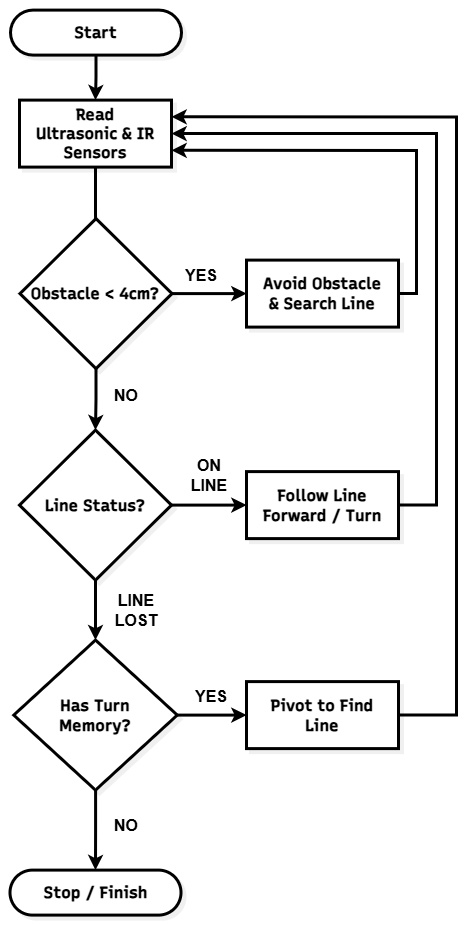

The diagram above was exported from draw.io. Its source (the exported page's mxGraphModel, read from the mxfile embedded in the PNG):
<mxGraphModel dx="1717" dy="993" grid="0" gridSize="10" guides="1" tooltips="1" connect="1" arrows="1" fold="1" page="0" pageScale="1" pageWidth="827" pageHeight="1169" math="0" shadow="0">
  <root>
    <mxCell id="0" />
    <mxCell id="1" parent="0" />
    <UserObject label="" mermaidData="{&#10;  &quot;data&quot;: &quot;flowchart TD\n    classDef default fill:#fff,stroke:#000,stroke-width:2px,color:#000\n\n    Start([Start]) --&gt; ReadSensors[Read Ultrasonic &amp; IR Sensors]\n    \n    ReadSensors --&gt; Obstacle{\&quot;Obstacle &lt; 4cm?\&quot;}\n    \n    %% Jika ada halangan\n    Obstacle -- Yes --&gt; Detour[Avoid Obstacle &amp; Search Line]\n    Detour --&gt; ReadSensors\n    \n    %% Jika tiada halangan, ikut garisan\n    Obstacle -- No --&gt; Line{\&quot;Line Status?\&quot;}\n    \n    Line -- On Line --&gt; Follow[Follow Line&lt;br&gt;Forward / Turn]\n    Follow --&gt; ReadSensors\n    \n    Line -- Line Lost --&gt; Mem{\&quot;Has Turn Memory?\&quot;}\n    \n    Mem -- Yes --&gt; Pivot[Pivot to Find Line]\n    Pivot --&gt; ReadSensors\n    \n    Mem -- No --&gt; Stop([Stop / Finish])&quot;,&#10;  &quot;config&quot;: null,&#10;  &quot;version&quot;: &quot;12&quot;&#10;}" id="XlsdMGwZ4MBpauxUbgD4-1">
      <mxCell connectable="0" parent="1" style="group;transparentBounds=1;editIcon=1;lockedGroup=0;groupPadding=10;fontStyle=1;fontSize=16;" vertex="1">
        <mxGeometry as="geometry" />
      </mxCell>
    </UserObject>
    <mxCell id="XlsdMGwZ4MBpauxUbgD4-24" edge="1" parent="XlsdMGwZ4MBpauxUbgD4-1" source="XlsdMGwZ4MBpauxUbgD4-2" style="edgeStyle=orthogonalEdgeStyle;rounded=0;orthogonalLoop=1;jettySize=auto;html=1;entryX=0.5;entryY=0;entryDx=0;entryDy=0;fontStyle=1;fontSize=16;strokeWidth=3;" target="XlsdMGwZ4MBpauxUbgD4-3">
      <mxGeometry relative="1" as="geometry" />
    </mxCell>
    <UserObject label="Start" mermaidId="n:Start" mermaidBaseStyle="html=1;rounded=1;whiteSpace=wrap;arcSize=50;strokeWidth=2;fillColor=default;strokeColor=default;fontColor=default;fontFamily=Recursive;fontSize=14;shadow=1;shadowColor=#000000;shadowOffsetX=4;shadowOffsetY=4;shadowBlur=0;shadowOpacity=6;" mermaidBaseValue="Start" id="XlsdMGwZ4MBpauxUbgD4-2">
      <mxCell parent="XlsdMGwZ4MBpauxUbgD4-1" style="html=1;rounded=1;whiteSpace=wrap;arcSize=50;strokeWidth=3;fillColor=default;strokeColor=default;fontColor=default;fontFamily=Recursive;fontSize=16;shadow=1;shadowColor=#000000;shadowOffsetX=4;shadowOffsetY=4;shadowBlur=0;shadowOpacity=6;fontSource=https%3A%2F%2Ffonts.googleapis.com%2Fcss%3Ffamily%3DRecursive;fontStyle=1" vertex="1">
        <mxGeometry height="45" width="171" x="234" y="30" as="geometry" />
      </mxCell>
    </UserObject>
    <mxCell id="XlsdMGwZ4MBpauxUbgD4-23" edge="1" parent="XlsdMGwZ4MBpauxUbgD4-1" source="XlsdMGwZ4MBpauxUbgD4-3" style="edgeStyle=orthogonalEdgeStyle;rounded=0;orthogonalLoop=1;jettySize=auto;html=1;fontStyle=1;fontSize=16;strokeWidth=3;">
      <mxGeometry relative="1" as="geometry">
        <mxPoint x="319.5000000000002" y="280" as="targetPoint" />
      </mxGeometry>
    </mxCell>
    <UserObject label="Read Ultrasonic &amp;amp; IR Sensors" mermaidId="n:ReadSensors" mermaidBaseStyle="html=1;whiteSpace=wrap;strokeWidth=2;fillColor=default;strokeColor=default;fontColor=default;fontFamily=Recursive;fontSize=14;shadow=1;shadowColor=#000000;shadowOffsetX=4;shadowOffsetY=4;shadowBlur=0;shadowOpacity=6;" mermaidBaseValue="Read Ultrasonic &amp; IR Sensors" id="XlsdMGwZ4MBpauxUbgD4-3">
      <mxCell parent="XlsdMGwZ4MBpauxUbgD4-1" style="html=1;whiteSpace=wrap;strokeWidth=3;fillColor=default;strokeColor=default;fontColor=default;fontFamily=Recursive;fontSize=16;shadow=1;shadowColor=#000000;shadowOffsetX=4;shadowOffsetY=4;shadowBlur=0;shadowOpacity=6;labelWidth=120;fontSource=https%3A%2F%2Ffonts.googleapis.com%2Fcss%3Ffamily%3DRecursive;fontStyle=1" vertex="1">
        <mxGeometry height="67" width="152" x="243" y="120" as="geometry" />
      </mxCell>
    </UserObject>
    <mxCell id="XlsdMGwZ4MBpauxUbgD4-25" edge="1" parent="XlsdMGwZ4MBpauxUbgD4-1" source="XlsdMGwZ4MBpauxUbgD4-4" style="edgeStyle=orthogonalEdgeStyle;rounded=0;orthogonalLoop=1;jettySize=auto;html=1;entryX=0.5;entryY=0;entryDx=0;entryDy=0;fontStyle=1;fontSize=16;strokeWidth=3;" target="XlsdMGwZ4MBpauxUbgD4-6">
      <mxGeometry relative="1" as="geometry" />
    </mxCell>
    <mxCell id="XlsdMGwZ4MBpauxUbgD4-28" edge="1" parent="XlsdMGwZ4MBpauxUbgD4-1" source="XlsdMGwZ4MBpauxUbgD4-4" style="edgeStyle=orthogonalEdgeStyle;rounded=0;orthogonalLoop=1;jettySize=auto;html=1;fontStyle=1;fontSize=16;strokeWidth=3;">
      <mxGeometry relative="1" as="geometry">
        <mxPoint x="470.0000000000002" y="313.5" as="targetPoint" />
      </mxGeometry>
    </mxCell>
    <UserObject label="Obstacle &amp;lt; 4cm?" mermaidId="n:Obstacle" mermaidBaseStyle="rhombus;html=1;strokeWidth=2;whiteSpace=wrap;fillColor=default;strokeColor=default;fontColor=default;fontFamily=Recursive;fontSize=14;shadow=1;shadowColor=#000000;shadowOffsetX=4;shadowOffsetY=4;shadowBlur=0;shadowOpacity=6;" mermaidBaseValue="Obstacle &lt; 4cm?" id="XlsdMGwZ4MBpauxUbgD4-4">
      <mxCell parent="XlsdMGwZ4MBpauxUbgD4-1" style="rhombus;html=1;strokeWidth=3;whiteSpace=wrap;fillColor=default;strokeColor=default;fontColor=default;fontFamily=Recursive;fontSize=16;shadow=1;shadowColor=#000000;shadowOffsetX=4;shadowOffsetY=4;shadowBlur=0;shadowOpacity=6;fontSource=https%3A%2F%2Ffonts.googleapis.com%2Fcss%3Ffamily%3DRecursive;fontStyle=1" vertex="1">
        <mxGeometry height="150" width="152" x="243.5" y="238.5" as="geometry" />
      </mxCell>
    </UserObject>
    <mxCell id="XlsdMGwZ4MBpauxUbgD4-36" edge="1" parent="XlsdMGwZ4MBpauxUbgD4-1" source="XlsdMGwZ4MBpauxUbgD4-5" style="edgeStyle=orthogonalEdgeStyle;rounded=0;orthogonalLoop=1;jettySize=auto;html=1;entryX=1;entryY=0.75;entryDx=0;entryDy=0;fontStyle=1;fontSize=16;strokeWidth=3;" target="XlsdMGwZ4MBpauxUbgD4-3">
      <mxGeometry relative="1" x="0.0487" as="geometry">
        <Array as="points">
          <mxPoint x="640" y="313.5" />
          <mxPoint x="640" y="170.3" />
        </Array>
      </mxGeometry>
    </mxCell>
    <UserObject label="Avoid Obstacle &amp;amp; Search Line" mermaidId="n:Detour" mermaidBaseStyle="html=1;whiteSpace=wrap;strokeWidth=2;fillColor=default;strokeColor=default;fontColor=default;fontFamily=Recursive;fontSize=14;shadow=1;shadowColor=#000000;shadowOffsetX=4;shadowOffsetY=4;shadowBlur=0;shadowOpacity=6;" mermaidBaseValue="Avoid Obstacle &amp; Search Line" id="XlsdMGwZ4MBpauxUbgD4-5">
      <mxCell parent="XlsdMGwZ4MBpauxUbgD4-1" style="html=1;whiteSpace=wrap;strokeWidth=3;fillColor=default;strokeColor=default;fontColor=default;fontFamily=Recursive;fontSize=16;shadow=1;shadowColor=#000000;shadowOffsetX=4;shadowOffsetY=4;shadowBlur=0;shadowOpacity=6;labelWidth=120;fontSource=https%3A%2F%2Ffonts.googleapis.com%2Fcss%3Ffamily%3DRecursive;fontStyle=1" vertex="1">
        <mxGeometry height="67" width="152" x="470" y="280" as="geometry" />
      </mxCell>
    </UserObject>
    <mxCell id="XlsdMGwZ4MBpauxUbgD4-26" edge="1" parent="XlsdMGwZ4MBpauxUbgD4-1" source="XlsdMGwZ4MBpauxUbgD4-6" style="edgeStyle=orthogonalEdgeStyle;rounded=0;orthogonalLoop=1;jettySize=auto;html=1;entryX=0.5;entryY=0;entryDx=0;entryDy=0;fontStyle=1;fontSize=16;strokeWidth=3;" target="XlsdMGwZ4MBpauxUbgD4-8">
      <mxGeometry relative="1" as="geometry" />
    </mxCell>
    <mxCell id="XlsdMGwZ4MBpauxUbgD4-30" edge="1" parent="XlsdMGwZ4MBpauxUbgD4-1" source="XlsdMGwZ4MBpauxUbgD4-6" style="edgeStyle=orthogonalEdgeStyle;rounded=0;orthogonalLoop=1;jettySize=auto;html=1;entryX=0;entryY=0.5;entryDx=0;entryDy=0;fontStyle=1;fontSize=16;strokeWidth=3;" target="XlsdMGwZ4MBpauxUbgD4-7">
      <mxGeometry relative="1" as="geometry" />
    </mxCell>
    <UserObject label="Line Status?" mermaidId="n:Line" mermaidBaseStyle="rhombus;html=1;strokeWidth=2;whiteSpace=wrap;fillColor=default;strokeColor=default;fontColor=default;fontFamily=Recursive;fontSize=14;shadow=1;shadowColor=#000000;shadowOffsetX=4;shadowOffsetY=4;shadowBlur=0;shadowOpacity=6;" mermaidBaseValue="Line Status?" id="XlsdMGwZ4MBpauxUbgD4-6">
      <mxCell parent="XlsdMGwZ4MBpauxUbgD4-1" style="rhombus;html=1;strokeWidth=3;whiteSpace=wrap;fillColor=default;strokeColor=default;fontColor=default;fontFamily=Recursive;fontSize=16;shadow=1;shadowColor=#000000;shadowOffsetX=4;shadowOffsetY=4;shadowBlur=0;shadowOpacity=6;fontSource=https%3A%2F%2Ffonts.googleapis.com%2Fcss%3Ffamily%3DRecursive;fontStyle=1" vertex="1">
        <mxGeometry height="150" width="152" x="243" y="450" as="geometry" />
      </mxCell>
    </UserObject>
    <mxCell id="XlsdMGwZ4MBpauxUbgD4-35" edge="1" parent="XlsdMGwZ4MBpauxUbgD4-1" source="XlsdMGwZ4MBpauxUbgD4-7" style="edgeStyle=orthogonalEdgeStyle;rounded=0;orthogonalLoop=1;jettySize=auto;html=1;entryX=1;entryY=0.5;entryDx=0;entryDy=0;fontStyle=1;fontSize=16;strokeWidth=3;" target="XlsdMGwZ4MBpauxUbgD4-3">
      <mxGeometry relative="1" as="geometry">
        <Array as="points">
          <mxPoint x="660" y="525" />
          <mxPoint x="660" y="153.5" />
        </Array>
      </mxGeometry>
    </mxCell>
    <UserObject label="Follow Line&#10;Forward / Turn" mermaidId="n:Follow" mermaidBaseStyle="html=1;whiteSpace=wrap;strokeWidth=2;fillColor=default;strokeColor=default;fontColor=default;fontFamily=Recursive;fontSize=14;shadow=1;shadowColor=#000000;shadowOffsetX=4;shadowOffsetY=4;shadowBlur=0;shadowOpacity=6;" mermaidBaseValue="Follow Line&#10;Forward / Turn" id="XlsdMGwZ4MBpauxUbgD4-7">
      <mxCell parent="XlsdMGwZ4MBpauxUbgD4-1" style="html=1;whiteSpace=wrap;strokeWidth=3;fillColor=default;strokeColor=default;fontColor=default;fontFamily=Recursive;fontSize=16;shadow=1;shadowColor=#000000;shadowOffsetX=4;shadowOffsetY=4;shadowBlur=0;shadowOpacity=6;fontSource=https%3A%2F%2Ffonts.googleapis.com%2Fcss%3Ffamily%3DRecursive;fontStyle=1" vertex="1">
        <mxGeometry height="67" width="152" x="470" y="491.5" as="geometry" />
      </mxCell>
    </UserObject>
    <mxCell id="XlsdMGwZ4MBpauxUbgD4-27" edge="1" parent="XlsdMGwZ4MBpauxUbgD4-1" source="XlsdMGwZ4MBpauxUbgD4-8" style="edgeStyle=orthogonalEdgeStyle;rounded=0;orthogonalLoop=1;jettySize=auto;html=1;entryX=0.5;entryY=0;entryDx=0;entryDy=0;fontStyle=1;fontSize=16;strokeWidth=3;" target="XlsdMGwZ4MBpauxUbgD4-10">
      <mxGeometry relative="1" as="geometry" />
    </mxCell>
    <mxCell id="XlsdMGwZ4MBpauxUbgD4-29" edge="1" parent="XlsdMGwZ4MBpauxUbgD4-1" source="XlsdMGwZ4MBpauxUbgD4-8" style="edgeStyle=orthogonalEdgeStyle;rounded=0;orthogonalLoop=1;jettySize=auto;html=1;entryX=0;entryY=0.5;entryDx=0;entryDy=0;fontStyle=1;fontSize=16;strokeWidth=3;" target="XlsdMGwZ4MBpauxUbgD4-9">
      <mxGeometry relative="1" as="geometry" />
    </mxCell>
    <UserObject label="Has Turn Memory?" mermaidId="n:Mem" mermaidBaseStyle="rhombus;html=1;strokeWidth=2;whiteSpace=wrap;fillColor=default;strokeColor=default;fontColor=default;fontFamily=Recursive;fontSize=14;shadow=1;shadowColor=#000000;shadowOffsetX=4;shadowOffsetY=4;shadowBlur=0;shadowOpacity=6;" mermaidBaseValue="Has Turn Memory?" id="XlsdMGwZ4MBpauxUbgD4-8">
      <mxCell parent="XlsdMGwZ4MBpauxUbgD4-1" style="rhombus;html=1;strokeWidth=3;whiteSpace=wrap;fillColor=default;strokeColor=default;fontColor=default;fontFamily=Recursive;fontSize=16;shadow=1;shadowColor=#000000;shadowOffsetX=4;shadowOffsetY=4;shadowBlur=0;shadowOpacity=6;labelWidth=120;fontSource=https%3A%2F%2Ffonts.googleapis.com%2Fcss%3Ffamily%3DRecursive;fontStyle=1" vertex="1">
        <mxGeometry height="150" width="163.5" x="237.25" y="660" as="geometry" />
      </mxCell>
    </UserObject>
    <mxCell id="XlsdMGwZ4MBpauxUbgD4-34" edge="1" parent="XlsdMGwZ4MBpauxUbgD4-1" source="XlsdMGwZ4MBpauxUbgD4-9" style="edgeStyle=orthogonalEdgeStyle;rounded=0;orthogonalLoop=1;jettySize=auto;html=1;entryX=1;entryY=0.25;entryDx=0;entryDy=0;fontStyle=1;fontSize=16;strokeWidth=3;" target="XlsdMGwZ4MBpauxUbgD4-3">
      <mxGeometry relative="1" as="geometry">
        <Array as="points">
          <mxPoint x="680" y="735" />
          <mxPoint x="680" y="136.8" />
        </Array>
      </mxGeometry>
    </mxCell>
    <UserObject label="Pivot to Find Line" mermaidId="n:Pivot" mermaidBaseStyle="html=1;whiteSpace=wrap;strokeWidth=2;fillColor=default;strokeColor=default;fontColor=default;fontFamily=Recursive;fontSize=14;shadow=1;shadowColor=#000000;shadowOffsetX=4;shadowOffsetY=4;shadowBlur=0;shadowOpacity=6;" mermaidBaseValue="Pivot to Find Line" id="XlsdMGwZ4MBpauxUbgD4-9">
      <mxCell parent="XlsdMGwZ4MBpauxUbgD4-1" style="html=1;whiteSpace=wrap;strokeWidth=3;fillColor=default;strokeColor=default;fontColor=default;fontFamily=Recursive;fontSize=16;shadow=1;shadowColor=#000000;shadowOffsetX=4;shadowOffsetY=4;shadowBlur=0;shadowOpacity=6;labelWidth=120;fontSource=https%3A%2F%2Ffonts.googleapis.com%2Fcss%3Ffamily%3DRecursive;fontStyle=1" vertex="1">
        <mxGeometry height="67" width="152" x="470" y="701.5" as="geometry" />
      </mxCell>
    </UserObject>
    <UserObject label="Stop / Finish" mermaidId="n:Stop" mermaidBaseStyle="html=1;rounded=1;whiteSpace=wrap;arcSize=50;strokeWidth=2;fillColor=default;strokeColor=default;fontColor=default;fontFamily=Recursive;fontSize=14;shadow=1;shadowColor=#000000;shadowOffsetX=4;shadowOffsetY=4;shadowBlur=0;shadowOpacity=6;" mermaidBaseValue="Stop / Finish" id="XlsdMGwZ4MBpauxUbgD4-10">
      <mxCell parent="XlsdMGwZ4MBpauxUbgD4-1" style="html=1;rounded=1;whiteSpace=wrap;arcSize=50;strokeWidth=3;fillColor=default;strokeColor=default;fontColor=default;fontFamily=Recursive;fontSize=16;shadow=1;shadowColor=#000000;shadowOffsetX=4;shadowOffsetY=4;shadowBlur=0;shadowOpacity=6;fontSource=https%3A%2F%2Ffonts.googleapis.com%2Fcss%3Ffamily%3DRecursive;fontStyle=1" vertex="1">
        <mxGeometry height="45" width="171" x="233.5" y="890" as="geometry" />
      </mxCell>
    </UserObject>
    <mxCell id="XlsdMGwZ4MBpauxUbgD4-38" parent="XlsdMGwZ4MBpauxUbgD4-1" style="text;html=1;whiteSpace=wrap;strokeColor=none;fillColor=none;align=center;verticalAlign=middle;rounded=0;fontStyle=1;fontSize=16;strokeWidth=3;" value="YES&lt;div&gt;&lt;br&gt;&lt;/div&gt;" vertex="1">
      <mxGeometry height="30" width="60" x="395" y="290" as="geometry" />
    </mxCell>
    <mxCell id="XlsdMGwZ4MBpauxUbgD4-37" parent="XlsdMGwZ4MBpauxUbgD4-1" style="text;html=1;whiteSpace=wrap;strokeColor=none;fillColor=none;align=center;verticalAlign=middle;rounded=0;fontStyle=1;fontSize=16;strokeWidth=3;" value="NO" vertex="1">
      <mxGeometry height="30" width="60" x="320" y="400" as="geometry" />
    </mxCell>
    <mxCell id="XlsdMGwZ4MBpauxUbgD4-40" parent="XlsdMGwZ4MBpauxUbgD4-1" style="text;html=1;whiteSpace=wrap;strokeColor=none;fillColor=none;align=center;verticalAlign=middle;rounded=0;fontStyle=1;fontSize=16;strokeWidth=3;" value="ON LINE" vertex="1">
      <mxGeometry height="30" width="60" x="403" y="480" as="geometry" />
    </mxCell>
    <mxCell id="XlsdMGwZ4MBpauxUbgD4-39" parent="XlsdMGwZ4MBpauxUbgD4-1" style="text;html=1;whiteSpace=wrap;strokeColor=none;fillColor=none;align=center;verticalAlign=middle;rounded=0;fontStyle=1;fontSize=16;strokeWidth=3;" value="LINE LOST" vertex="1">
      <mxGeometry height="30" width="60" x="330" y="615" as="geometry" />
    </mxCell>
    <mxCell id="XlsdMGwZ4MBpauxUbgD4-42" parent="XlsdMGwZ4MBpauxUbgD4-1" style="text;html=1;whiteSpace=wrap;strokeColor=none;fillColor=none;align=center;verticalAlign=middle;rounded=0;fontStyle=1;fontSize=16;strokeWidth=3;" value="YES" vertex="1">
      <mxGeometry height="30" width="60" x="405" y="701.5" as="geometry" />
    </mxCell>
    <mxCell id="XlsdMGwZ4MBpauxUbgD4-41" parent="XlsdMGwZ4MBpauxUbgD4-1" style="text;html=1;whiteSpace=wrap;strokeColor=none;fillColor=none;align=center;verticalAlign=middle;rounded=0;fontStyle=1;fontSize=16;strokeWidth=3;" value="NO" vertex="1">
      <mxGeometry height="30" width="60" x="320" y="830" as="geometry" />
    </mxCell>
  </root>
</mxGraphModel>